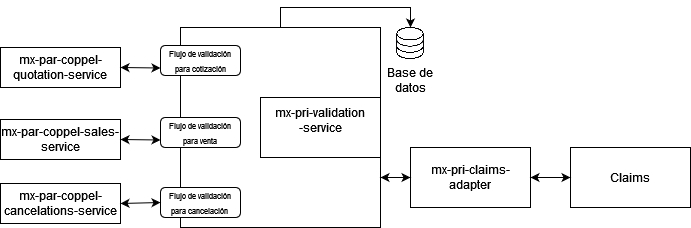

The diagram above was exported from draw.io. Its source (the exported page's mxGraphModel, read from the mxfile embedded in the PNG):
<mxGraphModel dx="794" dy="353" grid="1" gridSize="10" guides="1" tooltips="1" connect="1" arrows="1" fold="1" page="1" pageScale="1" pageWidth="827" pageHeight="1169" math="0" shadow="0">
  <root>
    <mxCell id="0" />
    <mxCell id="1" parent="0" />
    <mxCell id="ZneNeVlwXXan_yCAKe9e-2" value="mx-par-coppel-quotation-service" style="rounded=0;whiteSpace=wrap;html=1;" vertex="1" parent="1">
      <mxGeometry x="20" y="50" width="120" height="40" as="geometry" />
    </mxCell>
    <mxCell id="ZneNeVlwXXan_yCAKe9e-3" value="&lt;div&gt;mx-par-coppel-sales-service&lt;/div&gt;" style="rounded=0;whiteSpace=wrap;html=1;" vertex="1" parent="1">
      <mxGeometry x="20" y="122" width="120" height="40" as="geometry" />
    </mxCell>
    <mxCell id="ZneNeVlwXXan_yCAKe9e-4" value="&lt;div&gt;mx-par-coppel-cancelations-service&lt;/div&gt;" style="rounded=0;whiteSpace=wrap;html=1;" vertex="1" parent="1">
      <mxGeometry x="20" y="186" width="120" height="40" as="geometry" />
    </mxCell>
    <mxCell id="ZneNeVlwXXan_yCAKe9e-7" value="&lt;div align=&quot;center&quot;&gt;mx-pri-claims-adapter&lt;/div&gt;" style="rounded=0;whiteSpace=wrap;html=1;align=center;" vertex="1" parent="1">
      <mxGeometry x="430" y="150" width="120" height="60" as="geometry" />
    </mxCell>
    <mxCell id="ZneNeVlwXXan_yCAKe9e-10" value="" style="shape=image;verticalLabelPosition=bottom;labelBackgroundColor=default;verticalAlign=top;aspect=fixed;imageAspect=0;image=https://cdn-icons-png.flaticon.com/512/20/20093.png;" vertex="1" parent="1">
      <mxGeometry x="414" y="30" width="32" height="32" as="geometry" />
    </mxCell>
    <mxCell id="ZneNeVlwXXan_yCAKe9e-23" style="edgeStyle=orthogonalEdgeStyle;rounded=0;orthogonalLoop=1;jettySize=auto;html=1;exitX=0.5;exitY=0;exitDx=0;exitDy=0;entryX=0.5;entryY=0;entryDx=0;entryDy=0;" edge="1" parent="1" source="ZneNeVlwXXan_yCAKe9e-11" target="ZneNeVlwXXan_yCAKe9e-10">
      <mxGeometry relative="1" as="geometry" />
    </mxCell>
    <mxCell id="ZneNeVlwXXan_yCAKe9e-11" value="" style="whiteSpace=wrap;html=1;aspect=fixed;align=right;" vertex="1" parent="1">
      <mxGeometry x="200" y="30" width="200" height="200" as="geometry" />
    </mxCell>
    <mxCell id="ZneNeVlwXXan_yCAKe9e-12" value="Claims" style="rounded=0;whiteSpace=wrap;html=1;" vertex="1" parent="1">
      <mxGeometry x="590" y="150" width="120" height="60" as="geometry" />
    </mxCell>
    <mxCell id="ZneNeVlwXXan_yCAKe9e-13" style="edgeStyle=orthogonalEdgeStyle;rounded=0;orthogonalLoop=1;jettySize=auto;html=1;exitX=0.5;exitY=1;exitDx=0;exitDy=0;" edge="1" parent="1" source="ZneNeVlwXXan_yCAKe9e-2" target="ZneNeVlwXXan_yCAKe9e-2">
      <mxGeometry relative="1" as="geometry" />
    </mxCell>
    <mxCell id="ZneNeVlwXXan_yCAKe9e-14" value="&lt;font style=&quot;font-size: 8px;&quot;&gt;Flujo de validación para cotización&lt;/font&gt;" style="rounded=1;whiteSpace=wrap;html=1;" vertex="1" parent="1">
      <mxGeometry x="180" y="48" width="80" height="30" as="geometry" />
    </mxCell>
    <mxCell id="ZneNeVlwXXan_yCAKe9e-15" value="&lt;font style=&quot;font-size: 8px;&quot;&gt;Flujo de validación para cancelación&lt;br&gt;&lt;/font&gt;" style="rounded=1;whiteSpace=wrap;html=1;" vertex="1" parent="1">
      <mxGeometry x="180" y="190" width="80" height="30" as="geometry" />
    </mxCell>
    <mxCell id="ZneNeVlwXXan_yCAKe9e-16" value="&lt;div&gt;&lt;font style=&quot;font-size: 8px;&quot;&gt;Flujo de validación para venta&lt;/font&gt;&lt;/div&gt;" style="rounded=1;whiteSpace=wrap;html=1;" vertex="1" parent="1">
      <mxGeometry x="180" y="120" width="80" height="30" as="geometry" />
    </mxCell>
    <mxCell id="ZneNeVlwXXan_yCAKe9e-20" value="&lt;div align=&quot;center&quot;&gt;&lt;br&gt;&lt;/div&gt;&lt;div align=&quot;center&quot;&gt;mx-pri-validation&lt;/div&gt;&lt;div align=&quot;center&quot;&gt;-service&lt;/div&gt;&lt;div align=&quot;center&quot;&gt;&lt;br&gt;&lt;br&gt;&lt;/div&gt;" style="rounded=0;whiteSpace=wrap;html=1;align=center;" vertex="1" parent="1">
      <mxGeometry x="280" y="100" width="120" height="60" as="geometry" />
    </mxCell>
    <mxCell id="ZneNeVlwXXan_yCAKe9e-21" value="&lt;div align=&quot;center&quot;&gt;Base de datos&lt;/div&gt;" style="text;strokeColor=none;fillColor=none;align=center;verticalAlign=top;spacingLeft=4;spacingRight=4;overflow=hidden;rotatable=0;points=[[0,0.5],[1,0.5]];portConstraint=eastwest;whiteSpace=wrap;html=1;" vertex="1" parent="1">
      <mxGeometry x="400" y="62" width="60" height="38" as="geometry" />
    </mxCell>
    <mxCell id="ZneNeVlwXXan_yCAKe9e-27" value="" style="endArrow=classic;startArrow=classic;html=1;rounded=0;exitX=1;exitY=0.5;exitDx=0;exitDy=0;entryX=0;entryY=0.75;entryDx=0;entryDy=0;" edge="1" parent="1" source="ZneNeVlwXXan_yCAKe9e-2" target="ZneNeVlwXXan_yCAKe9e-14">
      <mxGeometry width="50" height="50" relative="1" as="geometry">
        <mxPoint x="300" y="230" as="sourcePoint" />
        <mxPoint x="350" y="180" as="targetPoint" />
      </mxGeometry>
    </mxCell>
    <mxCell id="ZneNeVlwXXan_yCAKe9e-28" value="" style="endArrow=classic;startArrow=classic;html=1;rounded=0;exitX=1;exitY=0.5;exitDx=0;exitDy=0;entryX=0;entryY=0.75;entryDx=0;entryDy=0;" edge="1" parent="1" source="ZneNeVlwXXan_yCAKe9e-3" target="ZneNeVlwXXan_yCAKe9e-16">
      <mxGeometry width="50" height="50" relative="1" as="geometry">
        <mxPoint x="150" y="80" as="sourcePoint" />
        <mxPoint x="160" y="100" as="targetPoint" />
      </mxGeometry>
    </mxCell>
    <mxCell id="ZneNeVlwXXan_yCAKe9e-29" value="" style="endArrow=classic;startArrow=classic;html=1;rounded=0;exitX=1;exitY=0.5;exitDx=0;exitDy=0;entryX=0;entryY=0.5;entryDx=0;entryDy=0;" edge="1" parent="1" source="ZneNeVlwXXan_yCAKe9e-4" target="ZneNeVlwXXan_yCAKe9e-15">
      <mxGeometry width="50" height="50" relative="1" as="geometry">
        <mxPoint x="150" y="152" as="sourcePoint" />
        <mxPoint x="190" y="153" as="targetPoint" />
      </mxGeometry>
    </mxCell>
    <mxCell id="ZneNeVlwXXan_yCAKe9e-30" value="" style="endArrow=classic;startArrow=classic;html=1;rounded=0;entryX=0;entryY=0.5;entryDx=0;entryDy=0;" edge="1" parent="1" target="ZneNeVlwXXan_yCAKe9e-7">
      <mxGeometry width="50" height="50" relative="1" as="geometry">
        <mxPoint x="400" y="180" as="sourcePoint" />
        <mxPoint x="420" y="180" as="targetPoint" />
      </mxGeometry>
    </mxCell>
    <mxCell id="ZneNeVlwXXan_yCAKe9e-31" value="" style="endArrow=classic;startArrow=classic;html=1;rounded=0;entryX=0;entryY=0.5;entryDx=0;entryDy=0;" edge="1" parent="1" target="ZneNeVlwXXan_yCAKe9e-12">
      <mxGeometry width="50" height="50" relative="1" as="geometry">
        <mxPoint x="550" y="180" as="sourcePoint" />
        <mxPoint x="210" y="173" as="targetPoint" />
      </mxGeometry>
    </mxCell>
  </root>
</mxGraphModel>